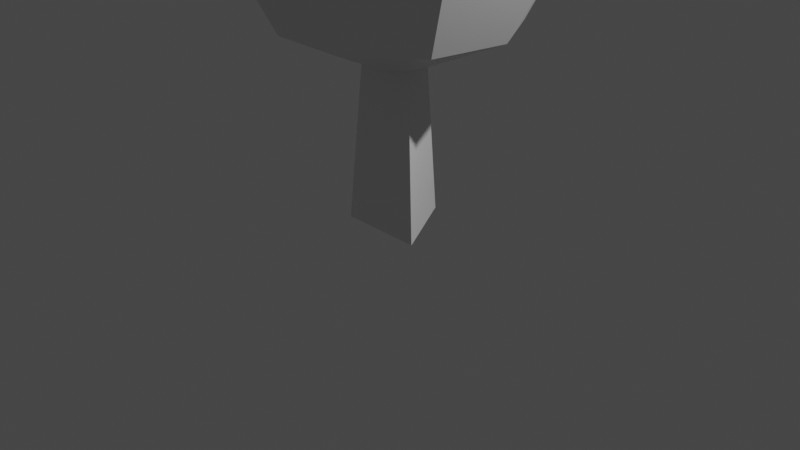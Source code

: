# Source: boringTree.blend  (saved by Blender 2.81.16; exported with 4.5.12 LTS)
import bpy
from mathutils import Matrix  # noqa: F401  (used for matrix-valued properties, if any)

bpy.ops.wm.read_factory_settings(use_empty=True)
scene = bpy.context.scene
scene.name = 'Scene'

# ---- collections
col_collection = bpy.data.collections.new('Collection'); scene.collection.children.link(col_collection)

# ---- materials (node trees are filled in below, after node groups)
mat_material = bpy.data.materials.new('Material')
mat_material.alpha_threshold = 0.0
mat_material.use_transparent_shadow = False
mat_material.line_color = (0.0, 0.0, 0.0, 1.0)
mat_material_001 = bpy.data.materials.new('Material.001')
mat_material_001.use_transparent_shadow = False

# ---- material node trees
mat_material.use_nodes = True; mat_material.node_tree.nodes.clear()
_N = mat_material.node_tree.nodes; _L = mat_material.node_tree.links
n0 = _N.new('ShaderNodeOutputMaterial'); n0.name = 'Material Output'; n0.location = (300, 300)
n1 = _N.new('ShaderNodeBsdfPrincipled'); n1.name = 'Principled BSDF'; n1.location = (10, 300)
n1.distribution = 'GGX'
n1.subsurface_method = 'BURLEY'
n1.inputs[2].default_value = 0.4
n1.inputs[3].default_value = 1.45
n1.inputs[27].default_value = (0.0, 0.0, 0.0, 1.0)
n1.inputs[28].default_value = 1.0
_L.new(n1.outputs[0], n0.inputs[0])
n0.is_active_output = True
mat_material_001.use_nodes = True; mat_material_001.node_tree.nodes.clear()
_N = mat_material_001.node_tree.nodes; _L = mat_material_001.node_tree.links
n0 = _N.new('ShaderNodeOutputMaterial'); n0.name = 'Material Output'; n0.location = (300, 300)
n1 = _N.new('ShaderNodeBsdfPrincipled'); n1.name = 'Principled BSDF'; n1.location = (10, 300)
n1.distribution = 'GGX'
n1.subsurface_method = 'BURLEY'
n1.inputs[3].default_value = 1.45
n1.inputs[27].default_value = (0.0, 0.0, 0.0, 1.0)
n1.inputs[28].default_value = 1.0
_L.new(n1.outputs[0], n0.inputs[0])
n0.is_active_output = True

# ---- world
world_world = bpy.data.worlds.new('World'); scene.world = world_world
world_world.use_nodes = True; world_world.node_tree.nodes.clear()
_N = world_world.node_tree.nodes; _L = world_world.node_tree.links
n0 = _N.new('ShaderNodeOutputWorld'); n0.name = 'World Output'; n0.location = (300, 300)
n1 = _N.new('ShaderNodeBackground'); n1.name = 'Background'; n1.location = (10, 300)
n1.inputs[0].default_value = (0.05088, 0.05088, 0.05088, 1.0)
_L.new(n1.outputs[0], n0.inputs[0])
n0.is_active_output = True
world_world.color = (0.05088, 0.05088, 0.05088)
world_world.use_sun_shadow = False
world_world.sun_shadow_jitter_overblur = 0.0

# ---- cameras
cam_camera = bpy.data.cameras.new('Camera')
cam_camera.clip_end = 100.0
cam_camera.ortho_scale = 7.314

# ---- lights
light_light = bpy.data.lights.new('Light', 'POINT')
light_light.transmission_factor = 0.0
light_light.energy = 1000.0
light_light.shadow_soft_size = 0.1
light_light.shadow_maximum_resolution = 0.006
light_light.use_absolute_resolution = True

# ---- meshes
me_sphere = bpy.data.meshes.new('Sphere')
me_sphere.from_pydata([(0.3778, 0.4503, 2.352), (0.6113, 0.7286, 1.852), (0.6113, 0.7286, 1.234), (0.3778, 0.4503, 0.7345), (0.5789, 0.1021, 2.352), (0.9366, 0.1651, 1.852), (0.9366, 0.1651, 1.234), (0.5789, 0.1021, 0.7345), (0.509, -0.2939, 2.352), (0.8236, -0.4755, 1.852), (0.8236, -0.4755, 1.234), (0.509, -0.2939, 0.7345), (0.201, -0.5523, 2.352), (0.3253, -0.8937, 1.852), (0.3253, -0.8937, 1.234), (0.201, -0.5523, 0.7345), (-2.99e-08, -1.696e-07, 2.543), (-0.201, -0.5523, 2.352), (-0.3253, -0.8937, 1.852), (-0.3253, -0.8937, 1.234), (-0.201, -0.5523, 0.7345), (-0.509, -0.2939, 2.352), (-0.8236, -0.4755, 1.852), (-0.8236, -0.4755, 1.234), (-0.509, -0.2939, 0.7345), (-0.5789, 0.1021, 2.352), (-0.9366, 0.1651, 1.852), (-0.9366, 0.1651, 1.234), (-0.5789, 0.1021, 0.7345), (0.0, -8.742e-08, 0.5435), (-0.3778, 0.4503, 2.352), (-0.6113, 0.7286, 1.852), (-0.6113, 0.7286, 1.234), (-0.3778, 0.4503, 0.7345), (-1.524e-07, 0.5878, 2.352), (-1.524e-07, 0.9511, 1.852), (-1.524e-07, 0.9511, 1.234), (-1.524e-07, 0.5878, 0.7345), (0.0, 0.259, -0.01528), (0.2243, -0.1295, -0.01528), (-0.2243, -0.1295, -0.01528), (0.0, 0.0, 2.136)], [], [(29, 37, 3), (36, 35, 1, 2), (34, 16, 0), (37, 36, 2, 3), (35, 34, 0, 1), (3, 2, 6, 7), (1, 0, 4, 5), (29, 3, 7), (2, 1, 5, 6), (0, 16, 4), (7, 6, 10, 11), (5, 4, 8, 9), (29, 7, 11), (6, 5, 9, 10), (4, 16, 8), (11, 10, 14, 15), (9, 8, 12, 13), (29, 11, 15), (10, 9, 13, 14), (8, 16, 12), (15, 14, 19, 20), (13, 12, 17, 18), (29, 15, 20), (14, 13, 18, 19), (12, 16, 17), (20, 19, 23, 24), (18, 17, 21, 22), (29, 20, 24), (19, 18, 22, 23), (17, 16, 21), (24, 23, 27, 28), (22, 21, 25, 26), (29, 24, 28), (23, 22, 26, 27), (21, 16, 25), (28, 27, 32, 33), (26, 25, 30, 31), (29, 28, 33), (27, 26, 31, 32), (25, 16, 30), (33, 32, 36, 37), (31, 30, 34, 35), (29, 33, 37), (32, 31, 35, 36), (30, 16, 34), (38, 41, 39), (39, 41, 40), (40, 41, 38), (38, 39, 40)])
me_sphere.polygons.foreach_set('material_index', [1, 1, 1, 1, 1, 1, 1, 1, 1, 1, 1, 1, 1, 1, 1, 1, 1, 1, 1, 1, 1, 1, 1, 1, 1, 1, 1, 1, 1, 1, 1, 1, 1, 1, 1, 1, 1, 1, 1, 1, 1, 1, 1, 1, 1, 0, 0, 0, 0])
_uv = me_sphere.uv_layers.new(name='UVMap')
_uv.uv.foreach_set('vector', [0.6111, 0.0, 0.6667, 0.2, 0.5556, 0.2, 0.6667, 0.4, 0.6667, 0.6, 0.5556, 0.6, 0.5556, 0.4, 0.6667, 0.8, 0.6111, 1.0, 0.5556, 0.8, 0.6667, 0.2, 0.6667, 0.4, 0.5556, 0.4, 0.5556, 0.2, 0.6667, 0.6, 0.6667, 0.8, 0.5556, 0.8, 0.5556, 0.6, 0.5556, 0.2, 0.5556, 0.4, 0.4444, 0.4, 0.4444, 0.2, 0.5556, 0.6, 0.5556, 0.8, 0.4444, 0.8, 0.4444, 0.6, 0.5, 0.0, 0.5556, 0.2, 0.4444, 0.2, 0.5556, 0.4, 0.5556, 0.6, 0.4444, 0.6, 0.4444, 0.4, 0.5556, 0.8, 0.5, 1.0, 0.4444, 0.8, 0.4444, 0.2, 0.4444, 0.4, 0.3333, 0.4, 0.3333, 0.2, 0.4444, 0.6, 0.4444, 0.8, 0.3333, 0.8, 0.3333, 0.6, 0.3889, 0.0, 0.4444, 0.2, 0.3333, 0.2, 0.4444, 0.4, 0.4444, 0.6, 0.3333, 0.6, 0.3333, 0.4, 0.4444, 0.8, 0.3889, 1.0, 0.3333, 0.8, 0.3333, 0.2, 0.3333, 0.4, 0.2222, 0.4, 0.2222, 0.2, 0.3333, 0.6, 0.3333, 0.8, 0.2222, 0.8, 0.2222, 0.6, 0.2778, 0.0, 0.3333, 0.2, 0.2222, 0.2, 0.3333, 0.4, 0.3333, 0.6, 0.2222, 0.6, 0.2222, 0.4, 0.3333, 0.8, 0.2778, 1.0, 0.2222, 0.8, 0.2222, 0.2, 0.2222, 0.4, 0.1111, 0.4, 0.1111, 0.2, 0.2222, 0.6, 0.2222, 0.8, 0.1111, 0.8, 0.1111, 0.6, 0.1667, 0.0, 0.2222, 0.2, 0.1111, 0.2, 0.2222, 0.4, 0.2222, 0.6, 0.1111, 0.6, 0.1111, 0.4, 0.2222, 0.8, 0.1667, 1.0, 0.1111, 0.8, 0.1111, 0.2, 0.1111, 0.4, 0.0, 0.4, 5.96e-08, 0.2, 0.1111, 0.6, 0.1111, 0.8, 5.96e-08, 0.8, 0.0, 0.6, 0.05556, 0.0, 0.1111, 0.2, 5.96e-08, 0.2, 0.1111, 0.4, 0.1111, 0.6, 0.0, 0.6, 0.0, 0.4, 0.1111, 0.8, 0.05556, 1.0, 5.96e-08, 0.8, 1.0, 0.2, 1.0, 0.4, 0.8889, 0.4, 0.8889, 0.2, 1.0, 0.6, 1.0, 0.8, 0.8889, 0.8, 0.8889, 0.6, 0.9444, 0.0, 1.0, 0.2, 0.8889, 0.2, 1.0, 0.4, 1.0, 0.6, 0.8889, 0.6, 0.8889, 0.4, 1.0, 0.8, 0.9444, 1.0, 0.8889, 0.8, 0.8889, 0.2, 0.8889, 0.4, 0.7778, 0.4, 0.7778, 0.2, 0.8889, 0.6, 0.8889, 0.8, 0.7778, 0.8, 0.7778, 0.6, 0.8333, 0.0, 0.8889, 0.2, 0.7778, 0.2, 0.8889, 0.4, 0.8889, 0.6, 0.7778, 0.6, 0.7778, 0.4, 0.8889, 0.8, 0.8333, 1.0, 0.7778, 0.8, 0.7778, 0.2, 0.7778, 0.4, 0.6667, 0.4, 0.6667, 0.2, 0.7778, 0.6, 0.7778, 0.8, 0.6667, 0.8, 0.6667, 0.6, 0.7222, 0.0, 0.7778, 0.2, 0.6667, 0.2, 0.7778, 0.4, 0.7778, 0.6, 0.6667, 0.6, 0.6667, 0.4, 0.7778, 0.8, 0.7222, 1.0, 0.6667, 0.8, 0.25, 0.49, 0.25, 0.25, 0.4578, 0.13, 0.4578, 0.13, 0.25, 0.25, 0.04215, 0.13, 0.04215, 0.13, 0.25, 0.25, 0.25, 0.49, 0.75, 0.49, 0.9578, 0.13, 0.5422, 0.13])
me_sphere.materials.append(mat_material)
me_sphere.materials.append(mat_material_001)
me_sphere.use_remesh_fix_poles = True
me_sphere.use_remesh_preserve_attributes = False
me_sphere.use_mirror_vertex_groups = False
me_sphere.update()

# ---- objects
ob_light = bpy.data.objects.new('Light', light_light)
ob_camera = bpy.data.objects.new('Camera', cam_camera)
ob_sphere = bpy.data.objects.new('Sphere', me_sphere)

# ---- transforms, parenting, visibility, modifiers, constraints
ob_light.location = (4.076, 1.005, 5.904)
ob_light.rotation_euler = (0.6503, 0.05522, 1.866)
ob_light.lock_rotations_4d = False
ob_light.empty_display_type = 'ARROWS'
ob_light.color = (0.0, 0.0, 0.0, 0.0)
ob_light.lineart.crease_threshold = 0.0
ob_camera.location = (7.359, -6.926, 4.958)
ob_camera.rotation_euler = (1.109, 0.0, 0.8149)
ob_camera.lock_rotations_4d = False
ob_camera.empty_display_type = 'ARROWS'
ob_camera.color = (0.0, 0.0, 0.0, 0.0)
ob_camera.display_type = 'WIRE'
ob_camera.lineart.crease_threshold = 0.0
ob_sphere.location = (0.0, 0.0, 0.0)
ob_sphere.scale = (2.001, 2.001, 2.786)
ob_sphere.lineart.crease_threshold = 0.0

# ---- collection membership
col_collection.objects.link(ob_light)
col_collection.objects.link(ob_camera)
col_collection.objects.link(ob_sphere)

# ---- scene / render settings (as saved in the file)
scene.camera = ob_camera
scene.frame_start = 1; scene.frame_end = 250; scene.frame_set(1)
scene.render.engine = 'BLENDER_EEVEE_NEXT'
scene.cycles.use_denoising = False
scene.cycles.samples = 128
scene.cycles.sampling_pattern = 'TABULATED_SOBOL'
scene.cycles.use_adaptive_sampling = False
scene.cycles.use_light_tree = False
scene.view_settings.view_transform = 'Filmic'
bpy.context.view_layer.update()
